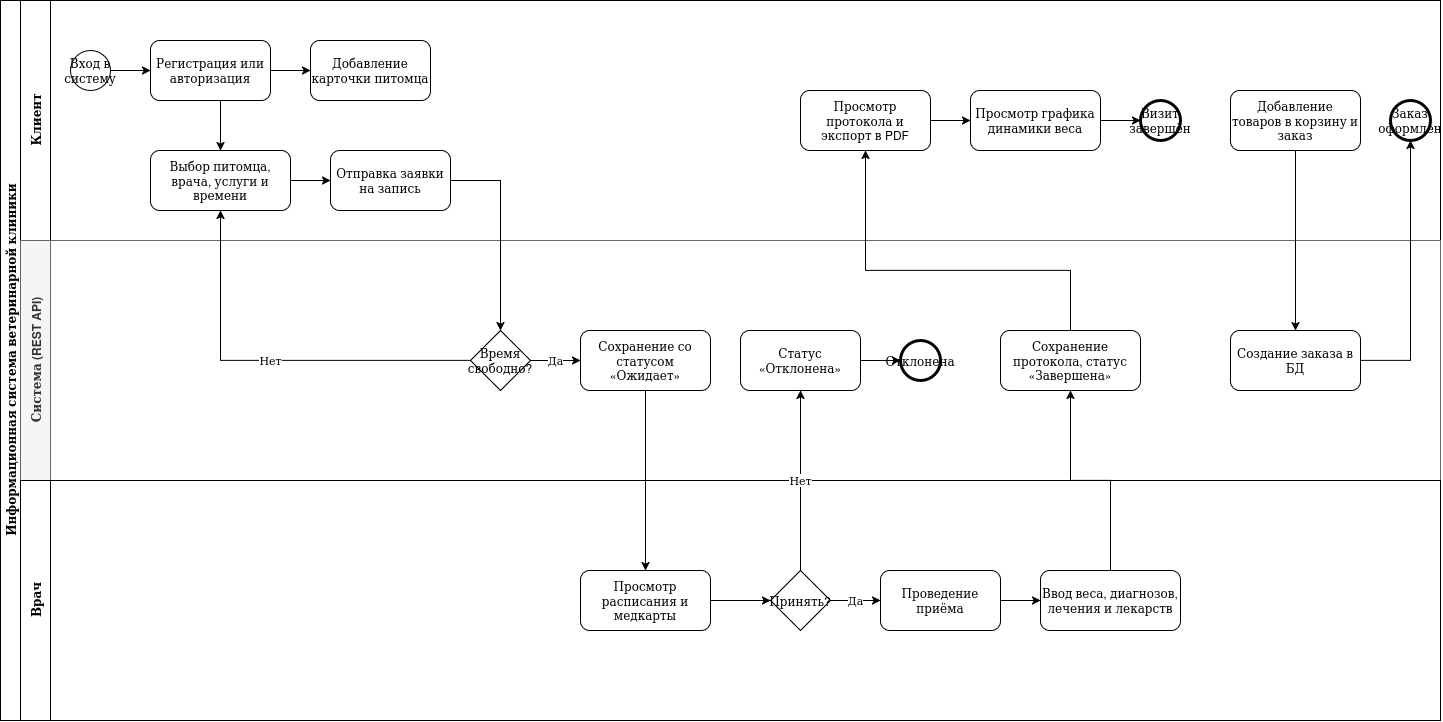

The diagram above was exported from draw.io. Its source (the exported page's mxGraphModel, read from the mxfile embedded in the PNG):
<mxGraphModel dx="1613" dy="1048" grid="1" gridSize="10" guides="1" tooltips="1" connect="1" arrows="1" fold="1" page="1" pageScale="1" pageWidth="827" pageHeight="1169" math="0" shadow="0">
  <root>
    <mxCell id="0" />
    <mxCell id="1" parent="0" />
    <mxCell id="pool" parent="1" style="swimlane;html=1;childLayout=stackLayout;resizeParent=1;resizeParentMax=0;horizontal=0;startSize=20;horizontalStack=0;" value="Информационная система ветеринарной клиники" vertex="1">
      <mxGeometry height="720" width="1440" x="40" y="40" as="geometry" />
    </mxCell>
    <mxCell id="lane_client" parent="pool" style="swimlane;html=1;startSize=30;horizontal=0;" value="Клиент" vertex="1">
      <mxGeometry height="240" width="1420" x="20" as="geometry" />
    </mxCell>
    <mxCell id="start1" parent="lane_client" style="ellipse;whiteSpace=wrap;html=1;aspect=fixed;" value="Вход в систему" vertex="1">
      <mxGeometry height="40" width="40" x="50" y="50" as="geometry" />
    </mxCell>
    <mxCell id="act_auth" parent="lane_client" style="rounded=1;whiteSpace=wrap;html=1;" value="Регистрация или авторизация" vertex="1">
      <mxGeometry height="60" width="120" x="130" y="40" as="geometry" />
    </mxCell>
    <mxCell id="act_pet" parent="lane_client" style="rounded=1;whiteSpace=wrap;html=1;" value="Добавление карточки питомца" vertex="1">
      <mxGeometry height="60" width="120" x="290" y="40" as="geometry" />
    </mxCell>
    <mxCell id="act_select" parent="lane_client" style="rounded=1;whiteSpace=wrap;html=1;" value="Выбор питомца, врача, услуги и времени" vertex="1">
      <mxGeometry height="60" width="140" x="130" y="150" as="geometry" />
    </mxCell>
    <mxCell id="act_send" parent="lane_client" style="rounded=1;whiteSpace=wrap;html=1;" value="Отправка заявки на запись" vertex="1">
      <mxGeometry height="60" width="120" x="310" y="150" as="geometry" />
    </mxCell>
    <mxCell id="act_pdf" parent="lane_client" style="rounded=1;whiteSpace=wrap;html=1;" value="Просмотр протокола и экспорт в PDF" vertex="1">
      <mxGeometry height="60" width="130" x="780" y="90" as="geometry" />
    </mxCell>
    <mxCell id="act_stats" parent="lane_client" style="rounded=1;whiteSpace=wrap;html=1;" value="Просмотр графика динамики веса" vertex="1">
      <mxGeometry height="60" width="130" x="950" y="90" as="geometry" />
    </mxCell>
    <mxCell id="end_visit" parent="lane_client" style="ellipse;whiteSpace=wrap;html=1;aspect=fixed;strokeWidth=3;" value="Визит завершён" vertex="1">
      <mxGeometry height="40" width="40" x="1120" y="100" as="geometry" />
    </mxCell>
    <mxCell id="act_shop" parent="lane_client" style="rounded=1;whiteSpace=wrap;html=1;" value="Добавление товаров в корзину и заказ" vertex="1">
      <mxGeometry height="60" width="130" x="1210" y="90" as="geometry" />
    </mxCell>
    <mxCell id="end_shop" parent="lane_client" style="ellipse;whiteSpace=wrap;html=1;aspect=fixed;strokeWidth=3;" value="Заказ оформлен" vertex="1">
      <mxGeometry height="40" width="40" x="1370" y="100" as="geometry" />
    </mxCell>
    <mxCell id="e1" edge="1" parent="lane_client" source="start1" style="edgeStyle=orthogonalEdgeStyle;rounded=0;html=1;" target="act_auth">
      <mxGeometry relative="1" as="geometry" />
    </mxCell>
    <mxCell id="e2" edge="1" parent="lane_client" source="act_auth" style="edgeStyle=orthogonalEdgeStyle;rounded=0;html=1;" target="act_pet">
      <mxGeometry relative="1" as="geometry" />
    </mxCell>
    <mxCell id="e3" edge="1" parent="lane_client" style="edgeStyle=orthogonalEdgeStyle;rounded=0;html=1;entryX=0.5;entryY=0;entryDx=0;entryDy=0;" target="act_select">
      <mxGeometry relative="1" as="geometry">
        <mxPoint x="200" y="100" as="sourcePoint" />
        <mxPoint x="200" y="180" as="targetPoint" />
      </mxGeometry>
    </mxCell>
    <mxCell id="e4" edge="1" parent="lane_client" source="act_select" style="edgeStyle=orthogonalEdgeStyle;rounded=0;html=1;" target="act_send">
      <mxGeometry relative="1" as="geometry" />
    </mxCell>
    <mxCell id="e16" edge="1" parent="lane_client" source="act_pdf" style="edgeStyle=orthogonalEdgeStyle;rounded=0;html=1;" target="act_stats">
      <mxGeometry relative="1" as="geometry" />
    </mxCell>
    <mxCell id="e17" edge="1" parent="lane_client" source="act_stats" style="edgeStyle=orthogonalEdgeStyle;rounded=0;html=1;" target="end_visit">
      <mxGeometry relative="1" as="geometry" />
    </mxCell>
    <mxCell id="lane_api" parent="pool" style="swimlane;html=1;startSize=30;horizontal=0;fillColor=#f5f5f5;fontColor=#333333;strokeColor=#666666;" value="Система (REST API)" vertex="1">
      <mxGeometry height="240" width="1420" x="20" y="240" as="geometry" />
    </mxCell>
    <mxCell id="gw_free" parent="lane_api" style="rhombus;whiteSpace=wrap;html=1;" value="Время свободно?" vertex="1">
      <mxGeometry height="60" width="60" x="450" y="90" as="geometry" />
    </mxCell>
    <mxCell id="act_save_wait" parent="lane_api" style="rounded=1;whiteSpace=wrap;html=1;" value="Сохранение со статусом «Ожидает»" vertex="1">
      <mxGeometry height="60" width="130" x="560" y="90" as="geometry" />
    </mxCell>
    <mxCell id="act_reject" parent="lane_api" style="rounded=1;whiteSpace=wrap;html=1;" value="Статус «Отклонена»" vertex="1">
      <mxGeometry height="60" width="120" x="720" y="90" as="geometry" />
    </mxCell>
    <mxCell id="end_rej" parent="lane_api" style="ellipse;whiteSpace=wrap;html=1;aspect=fixed;strokeWidth=3;" value="Отклонена" vertex="1">
      <mxGeometry height="40" width="40" x="880" y="100" as="geometry" />
    </mxCell>
    <mxCell id="act_save_done" parent="lane_api" style="rounded=1;whiteSpace=wrap;html=1;" value="Сохранение протокола, статус «Завершена»" vertex="1">
      <mxGeometry height="60" width="140" x="980" y="90" as="geometry" />
    </mxCell>
    <mxCell id="act_order_db" parent="lane_api" style="rounded=1;whiteSpace=wrap;html=1;" value="Создание заказа в БД" vertex="1">
      <mxGeometry height="60" width="130" x="1210" y="90" as="geometry" />
    </mxCell>
    <mxCell id="e7" edge="1" parent="lane_api" source="gw_free" style="edgeStyle=orthogonalEdgeStyle;rounded=0;html=1;" target="act_save_wait" value="Да">
      <mxGeometry relative="1" as="geometry" />
    </mxCell>
    <mxCell id="e11" edge="1" parent="lane_api" source="act_reject" style="edgeStyle=orthogonalEdgeStyle;rounded=0;html=1;" target="end_rej">
      <mxGeometry relative="1" as="geometry" />
    </mxCell>
    <mxCell id="lane_doc" parent="pool" style="swimlane;html=1;startSize=30;horizontal=0;" value="Врач" vertex="1">
      <mxGeometry height="240" width="1420" x="20" y="480" as="geometry" />
    </mxCell>
    <mxCell id="act_sched" parent="lane_doc" style="rounded=1;whiteSpace=wrap;html=1;" value="Просмотр расписания и медкарты" vertex="1">
      <mxGeometry height="60" width="130" x="560" y="90" as="geometry" />
    </mxCell>
    <mxCell id="gw_accept" parent="lane_doc" style="rhombus;whiteSpace=wrap;html=1;" value="Принять?" vertex="1">
      <mxGeometry height="60" width="60" x="750" y="90" as="geometry" />
    </mxCell>
    <mxCell id="act_visit" parent="lane_doc" style="rounded=1;whiteSpace=wrap;html=1;" value="Проведение приёма" vertex="1">
      <mxGeometry height="60" width="120" x="860" y="90" as="geometry" />
    </mxCell>
    <mxCell id="act_proto" parent="lane_doc" style="rounded=1;whiteSpace=wrap;html=1;" value="Ввод веса, диагнозов, лечения и лекарств" vertex="1">
      <mxGeometry height="60" width="140" x="1020" y="90" as="geometry" />
    </mxCell>
    <mxCell id="e9" edge="1" parent="lane_doc" source="act_sched" style="edgeStyle=orthogonalEdgeStyle;rounded=0;html=1;" target="gw_accept">
      <mxGeometry relative="1" as="geometry" />
    </mxCell>
    <mxCell id="e12" edge="1" parent="lane_doc" source="gw_accept" style="edgeStyle=orthogonalEdgeStyle;rounded=0;html=1;" target="act_visit" value="Да">
      <mxGeometry relative="1" as="geometry" />
    </mxCell>
    <mxCell id="e13" edge="1" parent="lane_doc" source="act_visit" style="edgeStyle=orthogonalEdgeStyle;rounded=0;html=1;" target="act_proto">
      <mxGeometry relative="1" as="geometry" />
    </mxCell>
    <mxCell id="e5" edge="1" parent="pool" source="act_send" style="edgeStyle=orthogonalEdgeStyle;rounded=0;html=1;" target="gw_free">
      <mxGeometry relative="1" as="geometry" />
    </mxCell>
    <mxCell id="e6" edge="1" parent="pool" source="gw_free" style="edgeStyle=orthogonalEdgeStyle;rounded=0;html=1;" target="act_select" value="Нет">
      <mxGeometry relative="1" as="geometry" />
    </mxCell>
    <mxCell id="e8" edge="1" parent="pool" source="act_save_wait" style="edgeStyle=orthogonalEdgeStyle;rounded=0;html=1;" target="act_sched">
      <mxGeometry relative="1" as="geometry" />
    </mxCell>
    <mxCell id="e10" edge="1" parent="pool" source="gw_accept" style="edgeStyle=orthogonalEdgeStyle;rounded=0;html=1;" target="act_reject" value="Нет">
      <mxGeometry relative="1" as="geometry" />
    </mxCell>
    <mxCell id="e14" edge="1" parent="pool" source="act_proto" style="edgeStyle=orthogonalEdgeStyle;rounded=0;html=1;" target="act_save_done">
      <mxGeometry relative="1" as="geometry" />
    </mxCell>
    <mxCell id="e15" edge="1" parent="pool" source="act_save_done" style="edgeStyle=orthogonalEdgeStyle;rounded=0;html=1;exitX=0.5;exitY=0;exitDx=0;exitDy=0;" target="act_pdf">
      <mxGeometry relative="1" as="geometry">
        <Array as="points">
          <mxPoint x="1070" y="270" />
          <mxPoint x="865" y="270" />
        </Array>
      </mxGeometry>
    </mxCell>
    <mxCell id="e18" edge="1" parent="pool" source="act_shop" style="edgeStyle=orthogonalEdgeStyle;rounded=0;html=1;" target="act_order_db">
      <mxGeometry relative="1" as="geometry" />
    </mxCell>
    <mxCell id="e19" edge="1" parent="pool" source="act_order_db" style="edgeStyle=orthogonalEdgeStyle;rounded=0;html=1;" target="end_shop">
      <mxGeometry relative="1" as="geometry" />
    </mxCell>
  </root>
</mxGraphModel>